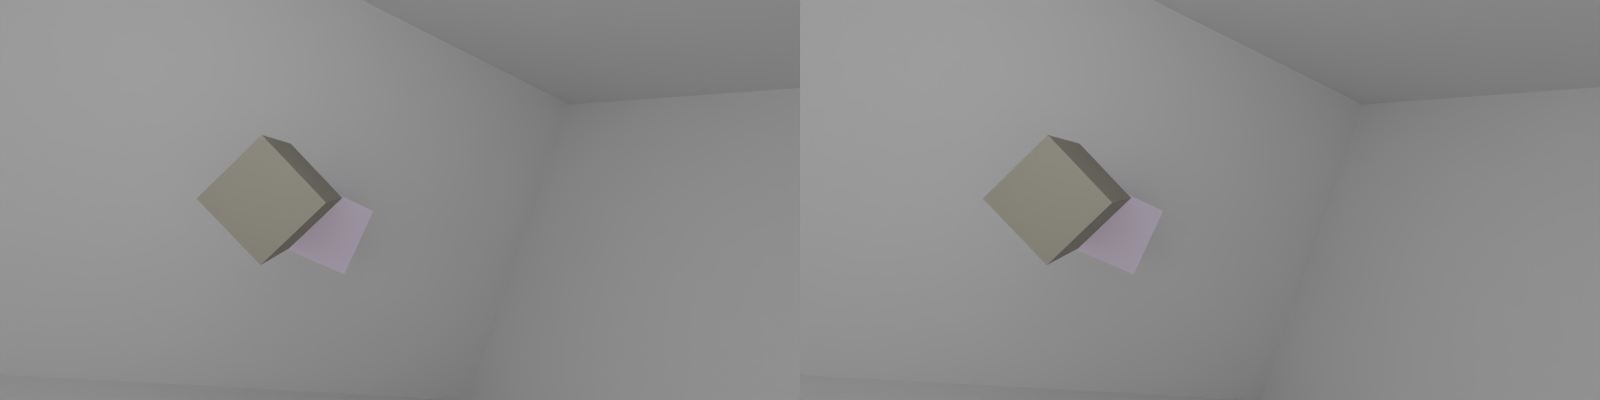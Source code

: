# Source: random_scene_generator_with_depth_map.blend  (saved by Blender 2.76.0; exported with 4.5.12 LTS)
import bpy
from mathutils import Matrix  # noqa: F401  (used for matrix-valued properties, if any)

bpy.ops.wm.read_factory_settings(use_empty=True)
scene = bpy.context.scene
scene.name = 'Scene'

# ---- collections
col_collection_1 = bpy.data.collections.new('Collection 1'); scene.collection.children.link(col_collection_1)

# ---- materials (node trees are filled in below, after node groups)
mat_material_001 = bpy.data.materials.new('Material.001')
mat_material_001.alpha_threshold = 0.0
mat_material_001.use_transparent_shadow = False
mat_material_001.diffuse_color = (0.8175, 0.7218, 0.8705, 1.0)
mat_material_001.roughness = 0.5
mat_material = bpy.data.materials.new('Material')
mat_material.alpha_threshold = 0.0
mat_material.use_transparent_shadow = False
mat_material.diffuse_color = (0.4209, 0.4043, 0.3373, 1.0)
mat_material.roughness = 0.5

# ---- material node trees

# ---- world
world_world = bpy.data.worlds.new('World'); scene.world = world_world
world_world.color = (0.504, 0.504, 0.504)
world_world.use_sun_shadow = False
world_world.sun_shadow_jitter_overblur = 0.0
world_world.cycles.sampling_method = 'MANUAL'
world_world.cycles.sample_map_resolution = 256

# ---- cameras
cam_camera = bpy.data.cameras.new('Camera')
cam_camera.clip_end = 100.0
cam_camera.lens = 15.0
cam_camera.sensor_width = 32.0
cam_camera.sensor_height = 18.0
cam_camera.ortho_scale = 7.314
cam_camera.stereo.convergence_mode = 'TOE'
cam_camera.stereo.interocular_distance = 0.3
cam_camera.stereo.convergence_distance = 1e+04
cam_camera.show_mist = True
cam_camera.dof.focus_distance = 0.0
cam_camera.dof.aperture_fstop = 128.0

# ---- lights
light_point = bpy.data.lights.new('Point', 'POINT')
light_point.transmission_factor = 0.0
light_point.use_shadow = False
light_point.energy = 500.0
light_point.shadow_buffer_clip_start = 0.5
light_point.shadow_soft_size = 0.1
light_point.shadow_maximum_resolution = 0.006
light_point.use_absolute_resolution = True
light_point.cycles.use_multiple_importance_sampling = False

# ---- meshes
me_plane_003 = bpy.data.meshes.new('Plane.003')
me_plane_003.from_pydata([(-1.0, -1.0, 0.0), (1.0, -1.0, 0.0), (-1.0, 1.0, 0.0), (1.0, 1.0, 0.0)], [], [(0, 1, 3, 2)])
me_plane_003.use_remesh_preserve_volume = False
me_plane_003.use_remesh_preserve_attributes = False
me_plane_003.use_mirror_vertex_groups = False
me_plane_003.update()
me_plane_002 = bpy.data.meshes.new('Plane.002')
me_plane_002.from_pydata([(-1.0, -1.0, 0.0), (1.0, -1.0, 0.0), (-1.0, 1.0, 0.0), (1.0, 1.0, 0.0)], [], [(0, 1, 3, 2)])
me_plane_002.use_remesh_preserve_volume = False
me_plane_002.use_remesh_preserve_attributes = False
me_plane_002.use_mirror_vertex_groups = False
me_plane_002.update()
me_plane_001 = bpy.data.meshes.new('Plane.001')
me_plane_001.from_pydata([(-1.0, -1.0, 0.0), (1.0, -1.0, 0.0), (-1.0, 1.0, 0.0), (1.0, 1.0, 0.0)], [], [(0, 1, 3, 2)])
me_plane_001.use_remesh_preserve_volume = False
me_plane_001.use_remesh_preserve_attributes = False
me_plane_001.use_mirror_vertex_groups = False
me_plane_001.update()
me_plane = bpy.data.meshes.new('Plane')
me_plane.from_pydata([(-1.0, -1.0, 0.0), (1.0, -1.0, 0.0), (-1.0, 1.0, 0.0), (1.0, 1.0, 0.0)], [], [(0, 1, 3, 2)])
me_plane.use_remesh_preserve_volume = False
me_plane.use_remesh_preserve_attributes = False
me_plane.use_mirror_vertex_groups = False
me_plane.update()
me_cube_001 = bpy.data.meshes.new('Cube.001')
me_cube_001.from_pydata([(-1.0, -1.0, -1.0), (-1.0, -1.0, 1.0), (-1.0, 1.0, -1.0), (-1.0, 1.0, 1.0), (1.0, -1.0, -1.0), (1.0, -1.0, 1.0), (1.0, 1.0, -1.0), (1.0, 1.0, 1.0)], [], [(1, 3, 2, 0), (3, 7, 6, 2), (7, 5, 4, 6), (5, 1, 0, 4), (0, 2, 6, 4), (5, 7, 3, 1)])
me_cube_001.materials.append(mat_material_001)
me_cube_001.use_remesh_preserve_volume = False
me_cube_001.use_remesh_preserve_attributes = False
me_cube_001.use_mirror_vertex_groups = False
me_cube_001.update()
me_cube = bpy.data.meshes.new('Cube')
me_cube.from_pydata([(-1.0, -1.0, -1.0), (-1.0, -1.0, 1.0), (-1.0, 1.0, -1.0), (-1.0, 1.0, 1.0), (1.0, -1.0, -1.0), (1.0, -1.0, 1.0), (1.0, 1.0, -1.0), (1.0, 1.0, 1.0)], [], [(1, 3, 2, 0), (3, 7, 6, 2), (7, 5, 4, 6), (5, 1, 0, 4), (0, 2, 6, 4), (5, 7, 3, 1)])
me_cube.materials.append(mat_material)
me_cube.use_remesh_preserve_volume = False
me_cube.use_remesh_preserve_attributes = False
me_cube.use_mirror_vertex_groups = False
me_cube.update()

# ---- objects
ob_plane_003 = bpy.data.objects.new('Plane.003', me_plane_003)
ob_plane_002 = bpy.data.objects.new('Plane.002', me_plane_002)
ob_plane_001 = bpy.data.objects.new('Plane.001', me_plane_001)
ob_plane = bpy.data.objects.new('Plane', me_plane)
ob_cube_001 = bpy.data.objects.new('Cube.001', me_cube_001)
ob_cube = bpy.data.objects.new('Cube', me_cube)
ob_lamp = bpy.data.objects.new('Lamp', light_point)
ob_camera = bpy.data.objects.new('Camera', cam_camera)

# ---- transforms, parenting, visibility, modifiers, constraints
ob_plane_003.location = (3.5, 0.0, 9.0)
ob_plane_003.scale = (30.0, 30.0, 30.0)
ob_plane_003.lineart.crease_threshold = 0.0
ob_plane_002.location = (3.5, 0.0, -5.0)
ob_plane_002.scale = (30.0, 30.0, 30.0)
ob_plane_002.lineart.crease_threshold = 0.0
ob_plane_001.location = (-3.0, -2.0, -1.0)
ob_plane_001.rotation_euler = (-0.0, 1.571, 3.14)
ob_plane_001.scale = (30.0, 30.0, 30.0)
ob_plane_001.lineart.crease_threshold = 0.0
ob_plane.location = (7.0, 8.0, -1.0)
ob_plane.rotation_euler = (-0.0, 1.571, 1.571)
ob_plane.scale = (30.0, 30.0, 30.0)
ob_plane.lineart.crease_threshold = 0.0
ob_cube_001.location = (-1.364, -0.9897, 1.596)
ob_cube_001.rotation_euler = (1.344, 0.1405, 1.288)
ob_cube_001.lineart.crease_threshold = 0.0
ob_cube.location = (0.562, -2.874, 2.442)
ob_cube.rotation_euler = (1.557, -1.064, 1.173)
ob_cube.lineart.crease_threshold = 0.0
ob_lamp.location = (7.783, -5.937, 4.979)
ob_lamp.lineart.crease_threshold = 0.0
ob_camera.location = (9.998, -3.829, 3.916)
ob_camera.rotation_euler = (1.501, -0.3087, 1.185)
ob_camera.lock_rotations_4d = False
ob_camera.empty_display_type = 'ARROWS'
ob_camera.color = (0.0, 0.0, 0.0, 0.0)
ob_camera.display_type = 'WIRE'
ob_camera.lineart.crease_threshold = 0.0

# ---- collection membership
col_collection_1.objects.link(ob_plane_003)
col_collection_1.objects.link(ob_plane_002)
col_collection_1.objects.link(ob_plane_001)
col_collection_1.objects.link(ob_plane)
col_collection_1.objects.link(ob_cube_001)
col_collection_1.objects.link(ob_cube)
col_collection_1.objects.link(ob_lamp)
col_collection_1.objects.link(ob_camera)

# ---- scene / render settings (as saved in the file)
scene.camera = ob_camera
scene.frame_start = 1; scene.frame_end = 250; scene.frame_set(1)
scene.render.engine = 'BLENDER_EEVEE_NEXT'
scene.render.image_settings.compression = 0
scene.render.image_settings.views_format = 'STEREO_3D'
scene.render.image_settings.stereo_3d_format.display_mode = 'SIDEBYSIDE'
scene.render.resolution_x = 200
scene.render.resolution_y = 100
scene.render.dither_intensity = 0.0
scene.render.use_multiview = True
scene.cycles.use_denoising = False
scene.cycles.samples = 10
scene.cycles.sampling_pattern = 'TABULATED_SOBOL'
scene.cycles.light_sampling_threshold = 0.0
scene.cycles.use_adaptive_sampling = False
scene.cycles.use_light_tree = False
scene.cycles.blur_glossy = 0.0
scene.cycles.pixel_filter_type = 'GAUSSIAN'
scene.cycles.sample_clamp_indirect = 0.0
scene.view_settings.view_transform = 'Standard'
bpy.context.view_layer.update()
